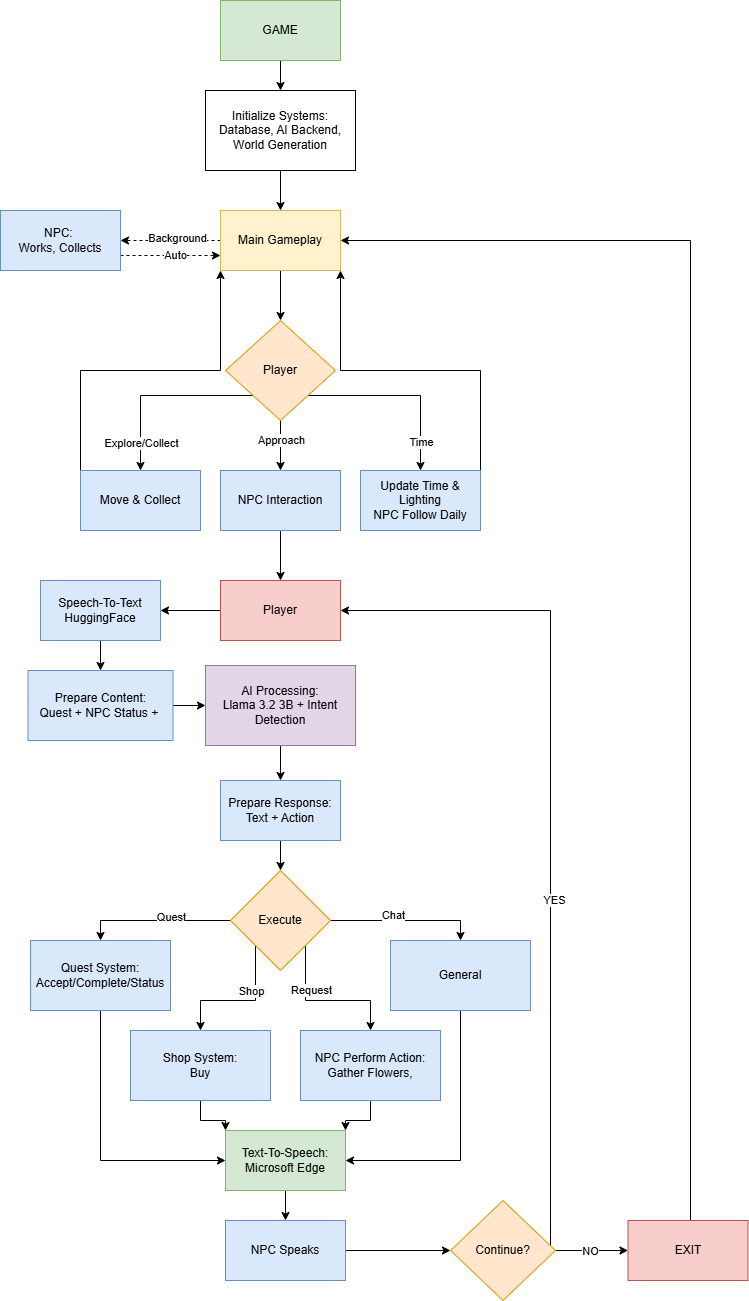

The diagram above was exported from draw.io. Its source (the exported page's mxGraphModel, read from the mxfile embedded in the PNG):
<mxGraphModel dx="2084" dy="1192" grid="1" gridSize="10" guides="1" tooltips="1" connect="1" arrows="1" fold="1" page="1" pageScale="1" pageWidth="11920" pageHeight="11200" math="0" shadow="0">
  <root>
    <mxCell id="0" />
    <mxCell id="1" parent="0" />
    <mxCell id="y3ec23l1iNVgReBLdP0Z-4" edge="1" parent="1" source="y3ec23l1iNVgReBLdP0Z-2" style="edgeStyle=orthogonalEdgeStyle;rounded=0;orthogonalLoop=1;jettySize=auto;html=1;" target="y3ec23l1iNVgReBLdP0Z-3" value="">
      <mxGeometry relative="1" as="geometry" />
    </mxCell>
    <mxCell id="y3ec23l1iNVgReBLdP0Z-2" parent="1" style="rounded=0;whiteSpace=wrap;html=1;fillColor=#d5e8d4;strokeColor=#82b366;" value="GAME" vertex="1">
      <mxGeometry height="60" width="120" x="660" y="610" as="geometry" />
    </mxCell>
    <mxCell id="y3ec23l1iNVgReBLdP0Z-6" edge="1" parent="1" source="y3ec23l1iNVgReBLdP0Z-3" style="edgeStyle=orthogonalEdgeStyle;rounded=0;orthogonalLoop=1;jettySize=auto;html=1;" target="y3ec23l1iNVgReBLdP0Z-5" value="">
      <mxGeometry relative="1" as="geometry" />
    </mxCell>
    <mxCell id="y3ec23l1iNVgReBLdP0Z-3" parent="1" style="rounded=0;whiteSpace=wrap;html=1;" value="Initialize Systems:&lt;div&gt;Database, AI Backend, World Generation&lt;/div&gt;" vertex="1">
      <mxGeometry height="80" width="150" x="645" y="700" as="geometry" />
    </mxCell>
    <mxCell id="y3ec23l1iNVgReBLdP0Z-8" edge="1" parent="1" source="y3ec23l1iNVgReBLdP0Z-5" style="edgeStyle=orthogonalEdgeStyle;rounded=0;orthogonalLoop=1;jettySize=auto;html=1;dashed=1;" target="y3ec23l1iNVgReBLdP0Z-7" value="">
      <mxGeometry relative="1" as="geometry" />
    </mxCell>
    <mxCell id="y3ec23l1iNVgReBLdP0Z-10" connectable="0" parent="y3ec23l1iNVgReBLdP0Z-8" style="edgeLabel;html=1;align=center;verticalAlign=middle;resizable=0;points=[];" value="Background" vertex="1">
      <mxGeometry relative="1" x="-0.119" y="-3" as="geometry">
        <mxPoint as="offset" />
      </mxGeometry>
    </mxCell>
    <mxCell id="y3ec23l1iNVgReBLdP0Z-16" edge="1" parent="1" source="y3ec23l1iNVgReBLdP0Z-5" style="edgeStyle=orthogonalEdgeStyle;rounded=0;orthogonalLoop=1;jettySize=auto;html=1;" target="y3ec23l1iNVgReBLdP0Z-15" value="">
      <mxGeometry relative="1" as="geometry" />
    </mxCell>
    <mxCell id="y3ec23l1iNVgReBLdP0Z-5" parent="1" style="whiteSpace=wrap;html=1;rounded=0;fillColor=#fff2cc;strokeColor=#d6b656;" value="Main Gameplay" vertex="1">
      <mxGeometry height="60" width="120" x="660" y="820" as="geometry" />
    </mxCell>
    <mxCell id="y3ec23l1iNVgReBLdP0Z-11" edge="1" parent="1" source="y3ec23l1iNVgReBLdP0Z-7" style="edgeStyle=orthogonalEdgeStyle;rounded=0;orthogonalLoop=1;jettySize=auto;html=1;entryX=0;entryY=0.75;entryDx=0;entryDy=0;dashed=1;" target="y3ec23l1iNVgReBLdP0Z-5">
      <mxGeometry relative="1" as="geometry">
        <Array as="points">
          <mxPoint x="590" y="865" />
          <mxPoint x="590" y="865" />
        </Array>
      </mxGeometry>
    </mxCell>
    <mxCell id="y3ec23l1iNVgReBLdP0Z-12" connectable="0" parent="y3ec23l1iNVgReBLdP0Z-11" style="edgeLabel;html=1;align=center;verticalAlign=middle;resizable=0;points=[];" value="Auto" vertex="1">
      <mxGeometry relative="1" x="0.0737" y="1" as="geometry">
        <mxPoint as="offset" />
      </mxGeometry>
    </mxCell>
    <mxCell id="y3ec23l1iNVgReBLdP0Z-7" parent="1" style="whiteSpace=wrap;html=1;fillColor=#dae8fc;strokeColor=#6c8ebf;rounded=0;" value="NPC:&amp;nbsp;&lt;div&gt;Works, Collects&lt;/div&gt;" vertex="1">
      <mxGeometry height="60" width="120" x="440" y="820" as="geometry" />
    </mxCell>
    <mxCell id="y3ec23l1iNVgReBLdP0Z-20" edge="1" parent="1" source="y3ec23l1iNVgReBLdP0Z-15" style="edgeStyle=orthogonalEdgeStyle;rounded=0;orthogonalLoop=1;jettySize=auto;html=1;exitX=0;exitY=1;exitDx=0;exitDy=0;entryX=0.5;entryY=0;entryDx=0;entryDy=0;" target="y3ec23l1iNVgReBLdP0Z-19">
      <mxGeometry relative="1" as="geometry" />
    </mxCell>
    <mxCell id="y3ec23l1iNVgReBLdP0Z-24" connectable="0" parent="y3ec23l1iNVgReBLdP0Z-20" style="edgeLabel;html=1;align=center;verticalAlign=middle;resizable=0;points=[];" value="Explore/Collect" vertex="1">
      <mxGeometry relative="1" x="0.5696" y="1" as="geometry">
        <mxPoint x="-1" y="11" as="offset" />
      </mxGeometry>
    </mxCell>
    <mxCell id="y3ec23l1iNVgReBLdP0Z-23" edge="1" parent="1" source="y3ec23l1iNVgReBLdP0Z-15" style="edgeStyle=orthogonalEdgeStyle;rounded=0;orthogonalLoop=1;jettySize=auto;html=1;" target="y3ec23l1iNVgReBLdP0Z-22" value="">
      <mxGeometry relative="1" as="geometry" />
    </mxCell>
    <mxCell id="y3ec23l1iNVgReBLdP0Z-25" connectable="0" parent="y3ec23l1iNVgReBLdP0Z-23" style="edgeLabel;html=1;align=center;verticalAlign=middle;resizable=0;points=[];" value="Approach" vertex="1">
      <mxGeometry relative="1" x="-0.41" as="geometry">
        <mxPoint y="5" as="offset" />
      </mxGeometry>
    </mxCell>
    <mxCell id="y3ec23l1iNVgReBLdP0Z-27" edge="1" parent="1" source="y3ec23l1iNVgReBLdP0Z-15" style="edgeStyle=orthogonalEdgeStyle;rounded=0;orthogonalLoop=1;jettySize=auto;html=1;exitX=1;exitY=1;exitDx=0;exitDy=0;entryX=0.5;entryY=0;entryDx=0;entryDy=0;" target="y3ec23l1iNVgReBLdP0Z-26">
      <mxGeometry relative="1" as="geometry" />
    </mxCell>
    <mxCell id="y3ec23l1iNVgReBLdP0Z-28" connectable="0" parent="y3ec23l1iNVgReBLdP0Z-27" style="edgeLabel;html=1;align=center;verticalAlign=middle;resizable=0;points=[];" value="Time" vertex="1">
      <mxGeometry relative="1" x="0.5755" y="-1" as="geometry">
        <mxPoint x="1" y="10" as="offset" />
      </mxGeometry>
    </mxCell>
    <mxCell id="y3ec23l1iNVgReBLdP0Z-15" parent="1" style="rhombus;whiteSpace=wrap;html=1;fillColor=#ffe6cc;strokeColor=#d79b00;rounded=0;" value="Player" vertex="1">
      <mxGeometry height="100" width="110" x="665" y="930" as="geometry" />
    </mxCell>
    <mxCell id="y3ec23l1iNVgReBLdP0Z-21" edge="1" parent="1" source="y3ec23l1iNVgReBLdP0Z-19" style="edgeStyle=orthogonalEdgeStyle;rounded=0;orthogonalLoop=1;jettySize=auto;html=1;exitX=0;exitY=0;exitDx=0;exitDy=0;entryX=0;entryY=1;entryDx=0;entryDy=0;" target="y3ec23l1iNVgReBLdP0Z-5">
      <mxGeometry relative="1" as="geometry" />
    </mxCell>
    <mxCell id="y3ec23l1iNVgReBLdP0Z-19" parent="1" style="rounded=0;whiteSpace=wrap;html=1;fillColor=#dae8fc;strokeColor=#6c8ebf;" value="Move &amp;amp; Collect" vertex="1">
      <mxGeometry height="60" width="120" x="520" y="1080" as="geometry" />
    </mxCell>
    <mxCell id="y3ec23l1iNVgReBLdP0Z-31" edge="1" parent="1" source="y3ec23l1iNVgReBLdP0Z-22" style="edgeStyle=orthogonalEdgeStyle;rounded=0;orthogonalLoop=1;jettySize=auto;html=1;" target="y3ec23l1iNVgReBLdP0Z-30" value="">
      <mxGeometry relative="1" as="geometry" />
    </mxCell>
    <mxCell id="y3ec23l1iNVgReBLdP0Z-22" parent="1" style="whiteSpace=wrap;html=1;fillColor=#dae8fc;strokeColor=#6c8ebf;rounded=0;" value="NPC Interaction" vertex="1">
      <mxGeometry height="60" width="120" x="660" y="1080" as="geometry" />
    </mxCell>
    <mxCell id="y3ec23l1iNVgReBLdP0Z-29" edge="1" parent="1" source="y3ec23l1iNVgReBLdP0Z-26" style="edgeStyle=orthogonalEdgeStyle;rounded=0;orthogonalLoop=1;jettySize=auto;html=1;exitX=1;exitY=0;exitDx=0;exitDy=0;entryX=1;entryY=1;entryDx=0;entryDy=0;" target="y3ec23l1iNVgReBLdP0Z-5">
      <mxGeometry relative="1" as="geometry" />
    </mxCell>
    <mxCell id="y3ec23l1iNVgReBLdP0Z-26" parent="1" style="whiteSpace=wrap;html=1;fillColor=#dae8fc;strokeColor=#6c8ebf;rounded=0;" value="Update Time &amp;amp; Lighting&lt;div&gt;NPC Follow Daily&lt;/div&gt;" vertex="1">
      <mxGeometry height="60" width="120" x="800" y="1080" as="geometry" />
    </mxCell>
    <mxCell id="y3ec23l1iNVgReBLdP0Z-33" edge="1" parent="1" source="y3ec23l1iNVgReBLdP0Z-30" style="edgeStyle=orthogonalEdgeStyle;rounded=0;orthogonalLoop=1;jettySize=auto;html=1;" target="y3ec23l1iNVgReBLdP0Z-32" value="">
      <mxGeometry relative="1" as="geometry" />
    </mxCell>
    <mxCell id="y3ec23l1iNVgReBLdP0Z-30" parent="1" style="whiteSpace=wrap;html=1;fillColor=#f8cecc;strokeColor=#b85450;rounded=0;" value="Player" vertex="1">
      <mxGeometry height="60" width="120" x="660" y="1190" as="geometry" />
    </mxCell>
    <mxCell id="y3ec23l1iNVgReBLdP0Z-35" edge="1" parent="1" source="y3ec23l1iNVgReBLdP0Z-32" style="edgeStyle=orthogonalEdgeStyle;rounded=0;orthogonalLoop=1;jettySize=auto;html=1;" target="y3ec23l1iNVgReBLdP0Z-34" value="">
      <mxGeometry relative="1" as="geometry" />
    </mxCell>
    <mxCell id="y3ec23l1iNVgReBLdP0Z-32" parent="1" style="whiteSpace=wrap;html=1;fillColor=#dae8fc;strokeColor=#6c8ebf;rounded=0;" value="Speech-To-Text&lt;div&gt;HuggingFace&lt;/div&gt;" vertex="1">
      <mxGeometry height="60" width="120" x="480" y="1190" as="geometry" />
    </mxCell>
    <mxCell id="y3ec23l1iNVgReBLdP0Z-37" edge="1" parent="1" source="y3ec23l1iNVgReBLdP0Z-34" style="edgeStyle=orthogonalEdgeStyle;rounded=0;orthogonalLoop=1;jettySize=auto;html=1;" target="y3ec23l1iNVgReBLdP0Z-36" value="">
      <mxGeometry relative="1" as="geometry" />
    </mxCell>
    <mxCell id="y3ec23l1iNVgReBLdP0Z-34" parent="1" style="whiteSpace=wrap;html=1;fillColor=#dae8fc;strokeColor=#6c8ebf;rounded=0;" value="Prepare Content:&lt;div&gt;Quest + NPC Status +&amp;nbsp;&lt;/div&gt;" vertex="1">
      <mxGeometry height="70" width="145" x="467.5" y="1280" as="geometry" />
    </mxCell>
    <mxCell id="y3ec23l1iNVgReBLdP0Z-39" edge="1" parent="1" source="y3ec23l1iNVgReBLdP0Z-36" style="edgeStyle=orthogonalEdgeStyle;rounded=0;orthogonalLoop=1;jettySize=auto;html=1;" target="y3ec23l1iNVgReBLdP0Z-38" value="">
      <mxGeometry relative="1" as="geometry" />
    </mxCell>
    <mxCell id="y3ec23l1iNVgReBLdP0Z-36" parent="1" style="whiteSpace=wrap;html=1;fillColor=#e1d5e7;strokeColor=#9673a6;rounded=0;" value="AI Processing:&lt;br&gt;Llama 3.2 3B + Intent&lt;div&gt;Detection&lt;/div&gt;" vertex="1">
      <mxGeometry height="80" width="150" x="645" y="1275" as="geometry" />
    </mxCell>
    <mxCell id="y3ec23l1iNVgReBLdP0Z-41" edge="1" parent="1" source="y3ec23l1iNVgReBLdP0Z-38" style="edgeStyle=orthogonalEdgeStyle;rounded=0;orthogonalLoop=1;jettySize=auto;html=1;" target="y3ec23l1iNVgReBLdP0Z-40" value="">
      <mxGeometry relative="1" as="geometry" />
    </mxCell>
    <mxCell id="y3ec23l1iNVgReBLdP0Z-38" parent="1" style="whiteSpace=wrap;html=1;fillColor=#dae8fc;strokeColor=#6c8ebf;rounded=0;" value="Prepare Response:&lt;div&gt;Text + Action&lt;/div&gt;" vertex="1">
      <mxGeometry height="60" width="120" x="660" y="1390" as="geometry" />
    </mxCell>
    <mxCell id="y3ec23l1iNVgReBLdP0Z-53" edge="1" parent="1" source="y3ec23l1iNVgReBLdP0Z-40" style="edgeStyle=orthogonalEdgeStyle;rounded=0;orthogonalLoop=1;jettySize=auto;html=1;entryX=0.5;entryY=0;entryDx=0;entryDy=0;" target="y3ec23l1iNVgReBLdP0Z-47">
      <mxGeometry relative="1" as="geometry" />
    </mxCell>
    <mxCell id="y3ec23l1iNVgReBLdP0Z-55" connectable="0" parent="y3ec23l1iNVgReBLdP0Z-53" style="edgeLabel;html=1;align=center;verticalAlign=middle;resizable=0;points=[];" value="Quest" vertex="1">
      <mxGeometry relative="1" x="-0.1979" y="-4" as="geometry">
        <mxPoint as="offset" />
      </mxGeometry>
    </mxCell>
    <mxCell id="y3ec23l1iNVgReBLdP0Z-56" edge="1" parent="1" source="y3ec23l1iNVgReBLdP0Z-40" style="edgeStyle=orthogonalEdgeStyle;rounded=0;orthogonalLoop=1;jettySize=auto;html=1;exitX=0;exitY=1;exitDx=0;exitDy=0;entryX=0.5;entryY=0;entryDx=0;entryDy=0;" target="y3ec23l1iNVgReBLdP0Z-54">
      <mxGeometry relative="1" as="geometry" />
    </mxCell>
    <mxCell id="y3ec23l1iNVgReBLdP0Z-57" connectable="0" parent="y3ec23l1iNVgReBLdP0Z-56" style="edgeLabel;html=1;align=center;verticalAlign=middle;resizable=0;points=[];" value="Shop" vertex="1">
      <mxGeometry relative="1" x="-0.4836" y="-5" as="geometry">
        <mxPoint y="9" as="offset" />
      </mxGeometry>
    </mxCell>
    <mxCell id="y3ec23l1iNVgReBLdP0Z-59" edge="1" parent="1" source="y3ec23l1iNVgReBLdP0Z-40" style="edgeStyle=orthogonalEdgeStyle;rounded=0;orthogonalLoop=1;jettySize=auto;html=1;exitX=1;exitY=1;exitDx=0;exitDy=0;entryX=0.5;entryY=0;entryDx=0;entryDy=0;" target="y3ec23l1iNVgReBLdP0Z-58">
      <mxGeometry relative="1" as="geometry" />
    </mxCell>
    <mxCell id="y3ec23l1iNVgReBLdP0Z-60" connectable="0" parent="y3ec23l1iNVgReBLdP0Z-59" style="edgeLabel;html=1;align=center;verticalAlign=middle;resizable=0;points=[];" value="Request" vertex="1">
      <mxGeometry relative="1" x="-0.5362" y="-2" as="geometry">
        <mxPoint x="7" y="10" as="offset" />
      </mxGeometry>
    </mxCell>
    <mxCell id="y3ec23l1iNVgReBLdP0Z-62" edge="1" parent="1" source="y3ec23l1iNVgReBLdP0Z-40" style="edgeStyle=orthogonalEdgeStyle;rounded=0;orthogonalLoop=1;jettySize=auto;html=1;exitX=1;exitY=0.5;exitDx=0;exitDy=0;entryX=0.5;entryY=0;entryDx=0;entryDy=0;" target="y3ec23l1iNVgReBLdP0Z-61">
      <mxGeometry relative="1" as="geometry" />
    </mxCell>
    <mxCell id="y3ec23l1iNVgReBLdP0Z-63" connectable="0" parent="y3ec23l1iNVgReBLdP0Z-62" style="edgeLabel;html=1;align=center;verticalAlign=middle;resizable=0;points=[];" value="Chat" vertex="1">
      <mxGeometry relative="1" x="-0.1654" y="6" as="geometry">
        <mxPoint as="offset" />
      </mxGeometry>
    </mxCell>
    <mxCell id="y3ec23l1iNVgReBLdP0Z-40" parent="1" style="rhombus;whiteSpace=wrap;html=1;fillColor=#ffe6cc;strokeColor=#d79b00;rounded=0;" value="Execute" vertex="1">
      <mxGeometry height="100" width="100" x="670" y="1480" as="geometry" />
    </mxCell>
    <mxCell id="y3ec23l1iNVgReBLdP0Z-65" edge="1" parent="1" source="y3ec23l1iNVgReBLdP0Z-47" style="edgeStyle=orthogonalEdgeStyle;rounded=0;orthogonalLoop=1;jettySize=auto;html=1;entryX=0;entryY=0.5;entryDx=0;entryDy=0;" target="y3ec23l1iNVgReBLdP0Z-64">
      <mxGeometry relative="1" as="geometry">
        <Array as="points">
          <mxPoint x="540" y="1770" />
        </Array>
      </mxGeometry>
    </mxCell>
    <mxCell id="y3ec23l1iNVgReBLdP0Z-47" parent="1" style="whiteSpace=wrap;html=1;fillColor=#dae8fc;strokeColor=#6c8ebf;rounded=0;" value="Quest System:&lt;div&gt;Accept/Complete/Status&lt;/div&gt;" vertex="1">
      <mxGeometry height="70" width="140" x="470" y="1550" as="geometry" />
    </mxCell>
    <mxCell id="y3ec23l1iNVgReBLdP0Z-67" edge="1" parent="1" source="y3ec23l1iNVgReBLdP0Z-54" style="edgeStyle=orthogonalEdgeStyle;rounded=0;orthogonalLoop=1;jettySize=auto;html=1;entryX=0;entryY=0;entryDx=0;entryDy=0;" target="y3ec23l1iNVgReBLdP0Z-64">
      <mxGeometry relative="1" as="geometry" />
    </mxCell>
    <mxCell id="y3ec23l1iNVgReBLdP0Z-54" parent="1" style="whiteSpace=wrap;html=1;fillColor=#dae8fc;strokeColor=#6c8ebf;rounded=0;" value="Shop System:&lt;div&gt;Buy&lt;/div&gt;" vertex="1">
      <mxGeometry height="70" width="140" x="570" y="1640" as="geometry" />
    </mxCell>
    <mxCell id="y3ec23l1iNVgReBLdP0Z-68" edge="1" parent="1" source="y3ec23l1iNVgReBLdP0Z-58" style="edgeStyle=orthogonalEdgeStyle;rounded=0;orthogonalLoop=1;jettySize=auto;html=1;entryX=1;entryY=0;entryDx=0;entryDy=0;" target="y3ec23l1iNVgReBLdP0Z-64">
      <mxGeometry relative="1" as="geometry" />
    </mxCell>
    <mxCell id="y3ec23l1iNVgReBLdP0Z-58" parent="1" style="whiteSpace=wrap;html=1;fillColor=#dae8fc;strokeColor=#6c8ebf;rounded=0;" value="NPC Perform Action:&lt;div&gt;Gather Flowers,&lt;/div&gt;" vertex="1">
      <mxGeometry height="70" width="140" x="740" y="1640" as="geometry" />
    </mxCell>
    <mxCell id="y3ec23l1iNVgReBLdP0Z-66" edge="1" parent="1" source="y3ec23l1iNVgReBLdP0Z-61" style="edgeStyle=orthogonalEdgeStyle;rounded=0;orthogonalLoop=1;jettySize=auto;html=1;exitX=0.5;exitY=1;exitDx=0;exitDy=0;entryX=1;entryY=0.5;entryDx=0;entryDy=0;" target="y3ec23l1iNVgReBLdP0Z-64">
      <mxGeometry relative="1" as="geometry" />
    </mxCell>
    <mxCell id="y3ec23l1iNVgReBLdP0Z-61" parent="1" style="whiteSpace=wrap;html=1;fillColor=#dae8fc;strokeColor=#6c8ebf;rounded=0;" value="General" vertex="1">
      <mxGeometry height="70" width="140" x="830" y="1550" as="geometry" />
    </mxCell>
    <mxCell id="y3ec23l1iNVgReBLdP0Z-70" edge="1" parent="1" source="y3ec23l1iNVgReBLdP0Z-64" style="edgeStyle=orthogonalEdgeStyle;rounded=0;orthogonalLoop=1;jettySize=auto;html=1;" target="y3ec23l1iNVgReBLdP0Z-69" value="">
      <mxGeometry relative="1" as="geometry" />
    </mxCell>
    <mxCell id="y3ec23l1iNVgReBLdP0Z-64" parent="1" style="rounded=0;whiteSpace=wrap;html=1;fillColor=#d5e8d4;strokeColor=#82b366;" value="Text-To-Speech:&lt;br&gt;Microsoft Edge" vertex="1">
      <mxGeometry height="60" width="120" x="665" y="1740" as="geometry" />
    </mxCell>
    <mxCell id="y3ec23l1iNVgReBLdP0Z-72" edge="1" parent="1" source="y3ec23l1iNVgReBLdP0Z-69" style="edgeStyle=orthogonalEdgeStyle;rounded=0;orthogonalLoop=1;jettySize=auto;html=1;" target="y3ec23l1iNVgReBLdP0Z-71" value="">
      <mxGeometry relative="1" as="geometry" />
    </mxCell>
    <mxCell id="y3ec23l1iNVgReBLdP0Z-69" parent="1" style="whiteSpace=wrap;html=1;fillColor=#dae8fc;strokeColor=#6c8ebf;rounded=0;" value="NPC Speaks" vertex="1">
      <mxGeometry height="60" width="120" x="665" y="1830" as="geometry" />
    </mxCell>
    <mxCell id="y3ec23l1iNVgReBLdP0Z-74" edge="1" parent="1" source="y3ec23l1iNVgReBLdP0Z-71" style="edgeStyle=orthogonalEdgeStyle;rounded=0;orthogonalLoop=1;jettySize=auto;html=1;" target="y3ec23l1iNVgReBLdP0Z-73" value="">
      <mxGeometry relative="1" as="geometry" />
    </mxCell>
    <mxCell id="y3ec23l1iNVgReBLdP0Z-75" connectable="0" parent="y3ec23l1iNVgReBLdP0Z-74" style="edgeLabel;html=1;align=center;verticalAlign=middle;resizable=0;points=[];" value="NO" vertex="1">
      <mxGeometry relative="1" x="-0.0345" as="geometry">
        <mxPoint as="offset" />
      </mxGeometry>
    </mxCell>
    <mxCell id="y3ec23l1iNVgReBLdP0Z-76" edge="1" parent="1" source="y3ec23l1iNVgReBLdP0Z-71" style="edgeStyle=orthogonalEdgeStyle;rounded=0;orthogonalLoop=1;jettySize=auto;html=1;entryX=1;entryY=0.5;entryDx=0;entryDy=0;" target="y3ec23l1iNVgReBLdP0Z-30">
      <mxGeometry relative="1" as="geometry">
        <Array as="points">
          <mxPoint x="990" y="1220" />
        </Array>
      </mxGeometry>
    </mxCell>
    <mxCell id="y3ec23l1iNVgReBLdP0Z-77" connectable="0" parent="y3ec23l1iNVgReBLdP0Z-76" style="edgeLabel;html=1;align=center;verticalAlign=middle;resizable=0;points=[];" value="YES" vertex="1">
      <mxGeometry relative="1" x="-0.1832" y="-3" as="geometry">
        <mxPoint as="offset" />
      </mxGeometry>
    </mxCell>
    <mxCell id="y3ec23l1iNVgReBLdP0Z-71" parent="1" style="rhombus;whiteSpace=wrap;html=1;fillColor=#ffe6cc;strokeColor=#d79b00;rounded=0;" value="Continue?" vertex="1">
      <mxGeometry height="100" width="105" x="890" y="1810" as="geometry" />
    </mxCell>
    <mxCell id="y3ec23l1iNVgReBLdP0Z-78" edge="1" parent="1" source="y3ec23l1iNVgReBLdP0Z-73" style="edgeStyle=orthogonalEdgeStyle;rounded=0;orthogonalLoop=1;jettySize=auto;html=1;entryX=1;entryY=0.5;entryDx=0;entryDy=0;" target="y3ec23l1iNVgReBLdP0Z-5">
      <mxGeometry relative="1" as="geometry">
        <Array as="points">
          <mxPoint x="1130" y="850" />
        </Array>
      </mxGeometry>
    </mxCell>
    <mxCell id="y3ec23l1iNVgReBLdP0Z-73" parent="1" style="whiteSpace=wrap;html=1;fillColor=#f8cecc;strokeColor=#b85450;rounded=0;" value="EXIT" vertex="1">
      <mxGeometry height="60" width="120" x="1067.5" y="1830" as="geometry" />
    </mxCell>
  </root>
</mxGraphModel>